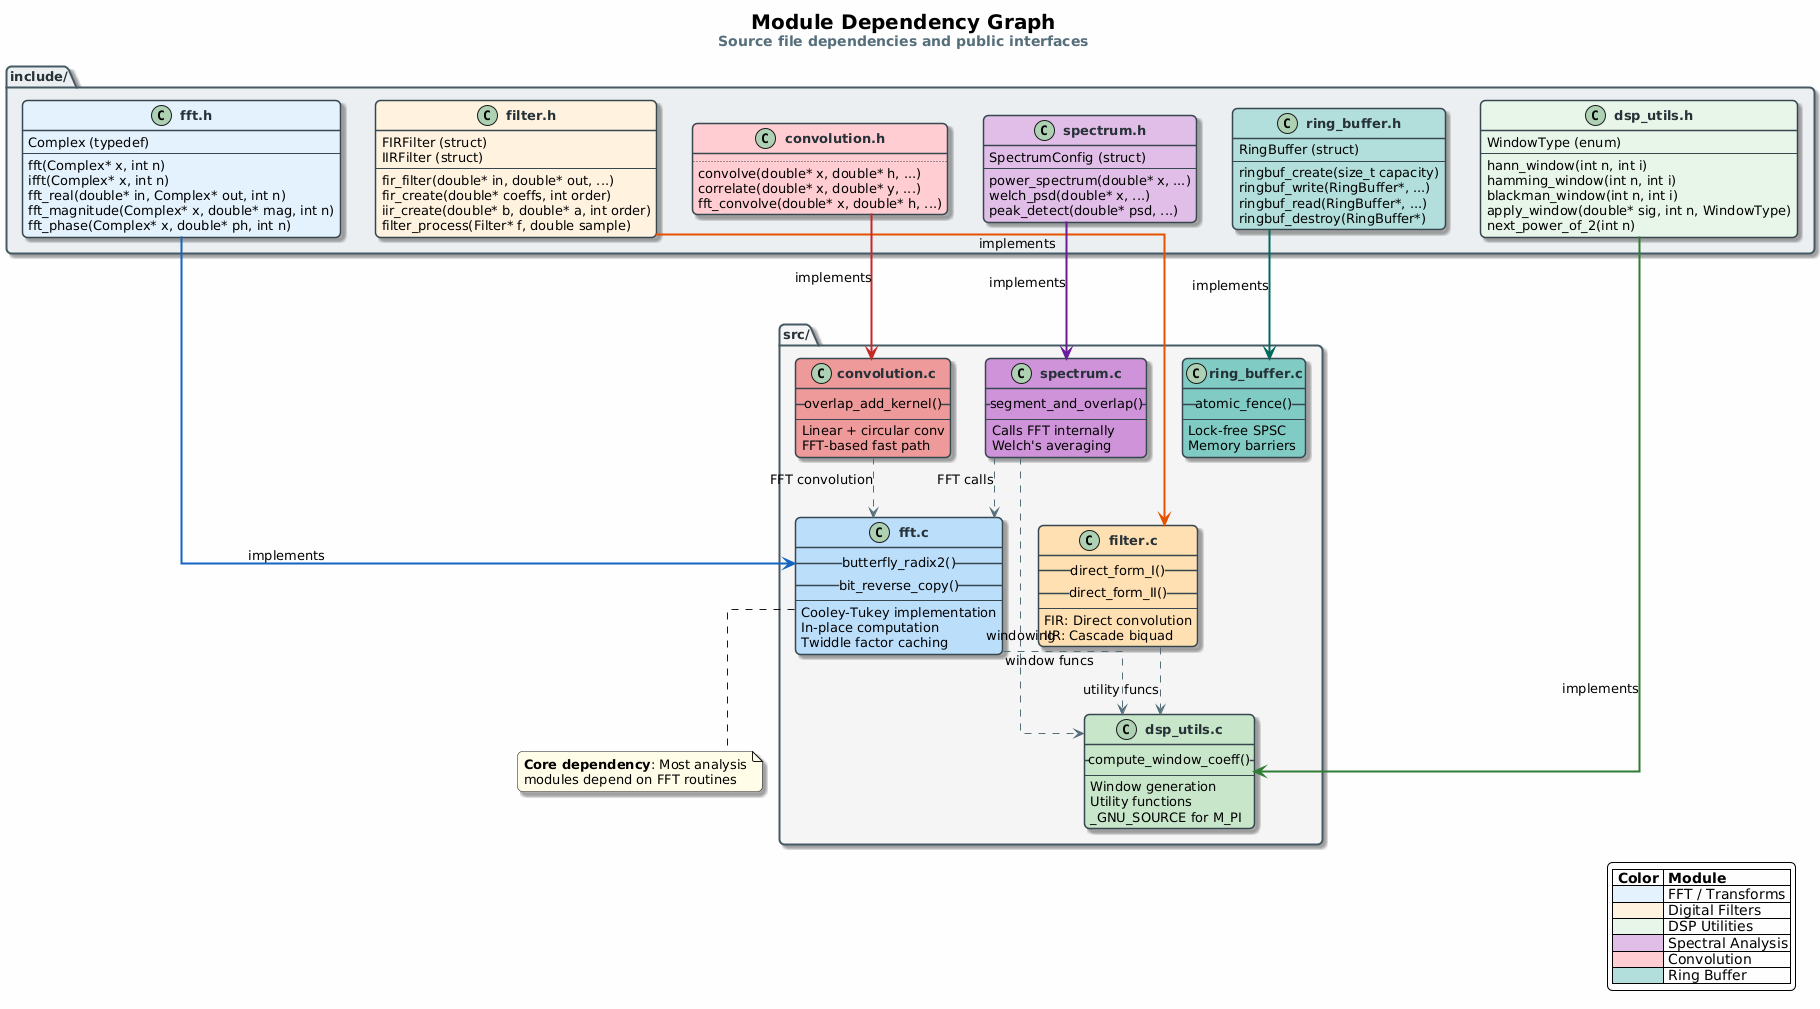

The diagram above was rendered by PlantUML. Its source (embedded in the PNG):
@startuml modules

skinparam backgroundColor #FEFEFE
skinparam defaultFontName "Segoe UI"
skinparam defaultFontSize 13
skinparam shadowing true
skinparam roundcorner 10
skinparam linetype ortho

skinparam package {
    BackgroundColor #FFFFFF
    BorderColor #455A64
    FontColor #263238
    BorderThickness 2
}

skinparam class {
    BorderColor #37474F
    FontColor #263238
    HeaderBackgroundColor #E0E0E0
    BorderThickness 1.5
}

title <size:20><b>Module Dependency Graph</b></size>\n<size:14><color:#546E7A>Source file dependencies and public interfaces</color></size>

package "include/" #ECEFF1 {
    class "<b>fft.h</b>" as fft_h #E3F2FD {
        Complex (typedef)
        --
        fft(Complex* x, int n)
        ifft(Complex* x, int n)
        fft_real(double* in, Complex* out, int n)
        fft_magnitude(Complex* x, double* mag, int n)
        fft_phase(Complex* x, double* ph, int n)
    }

    class "<b>filter.h</b>" as filter_h #FFF3E0 {
        FIRFilter (struct)
        IIRFilter (struct)
        --
        fir_filter(double* in, double* out, ...)
        fir_create(double* coeffs, int order)
        iir_create(double* b, double* a, int order)
        filter_process(Filter* f, double sample)
    }

    class "<b>dsp_utils.h</b>" as utils_h #E8F5E9 {
        WindowType (enum)
        --
        hann_window(int n, int i)
        hamming_window(int n, int i)
        blackman_window(int n, int i)
        apply_window(double* sig, int n, WindowType)
        next_power_of_2(int n)
    }

    class "<b>spectrum.h</b>" as spec_h #E1BEE7 {
        SpectrumConfig (struct)
        --
        power_spectrum(double* x, ...)
        welch_psd(double* x, ...)
        peak_detect(double* psd, ...)
    }

    class "<b>convolution.h</b>" as conv_h #FFCDD2 {
        ..
        convolve(double* x, double* h, ...)
        correlate(double* x, double* y, ...)
        fft_convolve(double* x, double* h, ...)
    }

    class "<b>ring_buffer.h</b>" as rbuf_h #B2DFDB {
        RingBuffer (struct)
        --
        ringbuf_create(size_t capacity)
        ringbuf_write(RingBuffer*, ...)
        ringbuf_read(RingBuffer*, ...)
        ringbuf_destroy(RingBuffer*)
    }
}

package "src/" #F5F5F5 {
    class "<b>fft.c</b>" as fft_c #BBDEFB {
        __butterfly_radix2()__
        __bit_reverse_copy()__
        --
        Cooley-Tukey implementation
        In-place computation
        Twiddle factor caching
    }

    class "<b>filter.c</b>" as filter_c #FFE0B2 {
        __direct_form_I()__
        __direct_form_II()__
        --
        FIR: Direct convolution
        IIR: Cascade biquad
    }

    class "<b>dsp_utils.c</b>" as utils_c #C8E6C9 {
        __compute_window_coeff()__
        --
        Window generation
        Utility functions
        _GNU_SOURCE for M_PI
    }

    class "<b>spectrum.c</b>" as spec_c #CE93D8 {
        __segment_and_overlap()__
        --
        Calls FFT internally
        Welch's averaging
    }

    class "<b>convolution.c</b>" as conv_c #EF9A9A {
        __overlap_add_kernel()__
        --
        Linear + circular conv
        FFT-based fast path
    }

    class "<b>ring_buffer.c</b>" as rbuf_c #80CBC4 {
        __atomic_fence()__
        --
        Lock-free SPSC
        Memory barriers
    }
}

' Header to source
fft_h -[#1565C0,bold]--> fft_c : implements
filter_h -[#E65100,bold]--> filter_c : implements
utils_h -[#2E7D32,bold]--> utils_c : implements
spec_h -[#6A1B9A,bold]--> spec_c : implements
conv_h -[#C62828,bold]--> conv_c : implements
rbuf_h -[#00695C,bold]--> rbuf_c : implements

' Cross-module dependencies
fft_c .[#546E7A,dashed].> utils_c : window funcs
spec_c .[#546E7A,dashed].> fft_c : FFT calls
conv_c .[#546E7A,dashed].> fft_c : FFT convolution
filter_c .[#546E7A,dashed].> utils_c : utility funcs
spec_c .[#546E7A,dashed].> utils_c : windowing

note bottom of fft_c #FFFDE7
  <b>Core dependency</b>: Most analysis
  modules depend on FFT routines
end note

legend right
  |= Color |= Module |
  | <#E3F2FD> | FFT / Transforms |
  | <#FFF3E0> | Digital Filters  |
  | <#E8F5E9> | DSP Utilities    |
  | <#E1BEE7> | Spectral Analysis|
  | <#FFCDD2> | Convolution      |
  | <#B2DFDB> | Ring Buffer      |
endlegend

@enduml